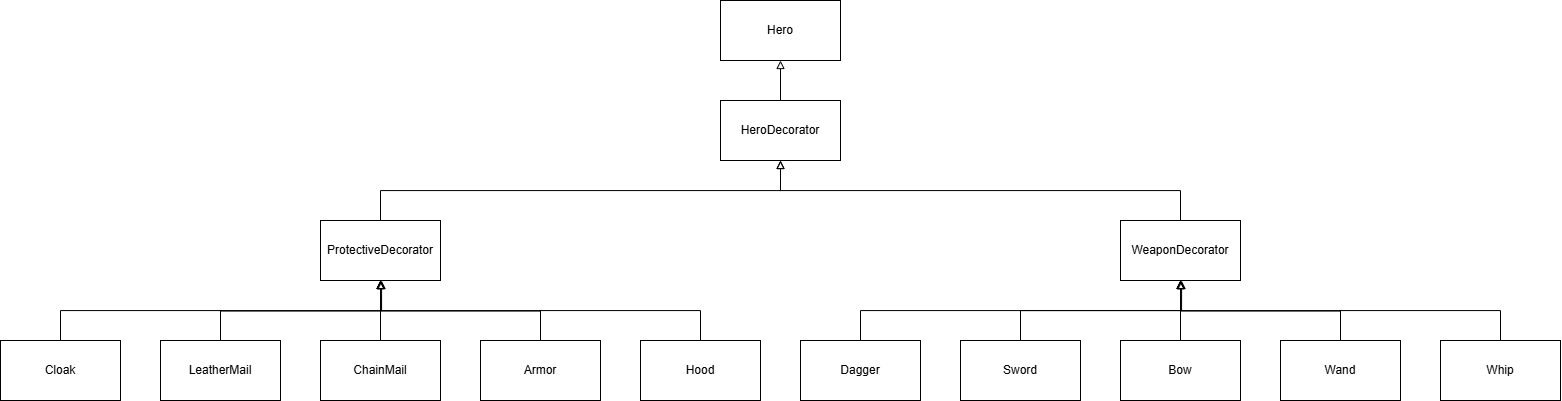

The diagram above was exported from draw.io. Its source (the exported page's mxGraphModel, read from the mxfile embedded in the PNG):
<mxGraphModel dx="2442" dy="857" grid="1" gridSize="10" guides="1" tooltips="1" connect="1" arrows="1" fold="1" page="1" pageScale="1" pageWidth="827" pageHeight="1169" math="0" shadow="0">
  <root>
    <mxCell id="WIyWlLk6GJQsqaUBKTNV-0" />
    <mxCell id="WIyWlLk6GJQsqaUBKTNV-1" parent="WIyWlLk6GJQsqaUBKTNV-0" />
    <mxCell id="DKTM3UFZsiM0W_KJ70vF-1" style="edgeStyle=orthogonalEdgeStyle;rounded=0;orthogonalLoop=1;jettySize=auto;html=1;exitX=0.5;exitY=0;exitDx=0;exitDy=0;entryX=0.5;entryY=1;entryDx=0;entryDy=0;endArrow=block;endFill=0;" edge="1" parent="WIyWlLk6GJQsqaUBKTNV-1" source="zklbxO-sHrZePx2Yuck3-5" target="DKTM3UFZsiM0W_KJ70vF-0">
      <mxGeometry relative="1" as="geometry" />
    </mxCell>
    <mxCell id="zklbxO-sHrZePx2Yuck3-5" value="HeroDecorator" style="rounded=0;whiteSpace=wrap;html=1;" parent="WIyWlLk6GJQsqaUBKTNV-1" vertex="1">
      <mxGeometry x="240" y="200" width="120" height="60" as="geometry" />
    </mxCell>
    <mxCell id="zklbxO-sHrZePx2Yuck3-11" style="edgeStyle=orthogonalEdgeStyle;rounded=0;orthogonalLoop=1;jettySize=auto;html=1;exitX=0.5;exitY=0;exitDx=0;exitDy=0;entryX=0.5;entryY=1;entryDx=0;entryDy=0;endArrow=block;endFill=0;" parent="WIyWlLk6GJQsqaUBKTNV-1" source="zklbxO-sHrZePx2Yuck3-6" target="zklbxO-sHrZePx2Yuck3-5" edge="1">
      <mxGeometry relative="1" as="geometry" />
    </mxCell>
    <mxCell id="zklbxO-sHrZePx2Yuck3-6" value="WeaponDecorator" style="rounded=0;whiteSpace=wrap;html=1;" parent="WIyWlLk6GJQsqaUBKTNV-1" vertex="1">
      <mxGeometry x="640" y="320" width="120" height="60" as="geometry" />
    </mxCell>
    <mxCell id="zklbxO-sHrZePx2Yuck3-9" style="edgeStyle=orthogonalEdgeStyle;rounded=0;orthogonalLoop=1;jettySize=auto;html=1;exitX=0.5;exitY=0;exitDx=0;exitDy=0;entryX=0.5;entryY=1;entryDx=0;entryDy=0;endArrow=block;endFill=0;" parent="WIyWlLk6GJQsqaUBKTNV-1" source="zklbxO-sHrZePx2Yuck3-8" target="zklbxO-sHrZePx2Yuck3-5" edge="1">
      <mxGeometry relative="1" as="geometry" />
    </mxCell>
    <mxCell id="zklbxO-sHrZePx2Yuck3-8" value="ProtectiveDecorator" style="rounded=0;whiteSpace=wrap;html=1;" parent="WIyWlLk6GJQsqaUBKTNV-1" vertex="1">
      <mxGeometry x="-160" y="320" width="120" height="60" as="geometry" />
    </mxCell>
    <mxCell id="zklbxO-sHrZePx2Yuck3-18" style="edgeStyle=orthogonalEdgeStyle;rounded=0;orthogonalLoop=1;jettySize=auto;html=1;exitX=0.5;exitY=0;exitDx=0;exitDy=0;entryX=0.5;entryY=1;entryDx=0;entryDy=0;endArrow=block;endFill=0;" parent="WIyWlLk6GJQsqaUBKTNV-1" source="zklbxO-sHrZePx2Yuck3-12" target="zklbxO-sHrZePx2Yuck3-6" edge="1">
      <mxGeometry relative="1" as="geometry" />
    </mxCell>
    <mxCell id="zklbxO-sHrZePx2Yuck3-12" value="Sword" style="rounded=0;whiteSpace=wrap;html=1;" parent="WIyWlLk6GJQsqaUBKTNV-1" vertex="1">
      <mxGeometry x="480" y="440" width="120" height="60" as="geometry" />
    </mxCell>
    <mxCell id="zklbxO-sHrZePx2Yuck3-19" style="edgeStyle=orthogonalEdgeStyle;rounded=0;orthogonalLoop=1;jettySize=auto;html=1;exitX=0.5;exitY=0;exitDx=0;exitDy=0;endArrow=block;endFill=0;" parent="WIyWlLk6GJQsqaUBKTNV-1" source="zklbxO-sHrZePx2Yuck3-13" edge="1">
      <mxGeometry relative="1" as="geometry">
        <mxPoint x="700" y="380" as="targetPoint" />
      </mxGeometry>
    </mxCell>
    <mxCell id="zklbxO-sHrZePx2Yuck3-13" value="Wand" style="rounded=0;whiteSpace=wrap;html=1;" parent="WIyWlLk6GJQsqaUBKTNV-1" vertex="1">
      <mxGeometry x="800" y="440" width="120" height="60" as="geometry" />
    </mxCell>
    <mxCell id="zklbxO-sHrZePx2Yuck3-17" value="" style="edgeStyle=orthogonalEdgeStyle;rounded=0;orthogonalLoop=1;jettySize=auto;html=1;endArrow=block;endFill=0;" parent="WIyWlLk6GJQsqaUBKTNV-1" source="zklbxO-sHrZePx2Yuck3-14" target="zklbxO-sHrZePx2Yuck3-6" edge="1">
      <mxGeometry relative="1" as="geometry" />
    </mxCell>
    <mxCell id="zklbxO-sHrZePx2Yuck3-14" value="Bow" style="rounded=0;whiteSpace=wrap;html=1;" parent="WIyWlLk6GJQsqaUBKTNV-1" vertex="1">
      <mxGeometry x="640" y="440" width="120" height="60" as="geometry" />
    </mxCell>
    <mxCell id="zklbxO-sHrZePx2Yuck3-21" style="edgeStyle=orthogonalEdgeStyle;rounded=0;orthogonalLoop=1;jettySize=auto;html=1;entryX=0.5;entryY=1;entryDx=0;entryDy=0;endArrow=block;endFill=0;" parent="WIyWlLk6GJQsqaUBKTNV-1" source="zklbxO-sHrZePx2Yuck3-15" target="zklbxO-sHrZePx2Yuck3-6" edge="1">
      <mxGeometry relative="1" as="geometry">
        <Array as="points">
          <mxPoint x="1020" y="410" />
          <mxPoint x="700" y="410" />
        </Array>
      </mxGeometry>
    </mxCell>
    <mxCell id="zklbxO-sHrZePx2Yuck3-15" value="Whip" style="rounded=0;whiteSpace=wrap;html=1;" parent="WIyWlLk6GJQsqaUBKTNV-1" vertex="1">
      <mxGeometry x="960" y="440" width="120" height="60" as="geometry" />
    </mxCell>
    <mxCell id="zklbxO-sHrZePx2Yuck3-22" style="edgeStyle=orthogonalEdgeStyle;rounded=0;orthogonalLoop=1;jettySize=auto;html=1;endArrow=block;endFill=0;" parent="WIyWlLk6GJQsqaUBKTNV-1" source="zklbxO-sHrZePx2Yuck3-16" edge="1">
      <mxGeometry relative="1" as="geometry">
        <mxPoint x="700" y="380" as="targetPoint" />
        <Array as="points">
          <mxPoint x="380" y="410" />
          <mxPoint x="701" y="410" />
        </Array>
      </mxGeometry>
    </mxCell>
    <mxCell id="zklbxO-sHrZePx2Yuck3-16" value="Dagger" style="rounded=0;whiteSpace=wrap;html=1;" parent="WIyWlLk6GJQsqaUBKTNV-1" vertex="1">
      <mxGeometry x="320" y="440" width="120" height="60" as="geometry" />
    </mxCell>
    <mxCell id="zklbxO-sHrZePx2Yuck3-23" style="edgeStyle=orthogonalEdgeStyle;rounded=0;orthogonalLoop=1;jettySize=auto;html=1;exitX=0.5;exitY=0;exitDx=0;exitDy=0;entryX=0.5;entryY=1;entryDx=0;entryDy=0;endArrow=block;endFill=0;" parent="WIyWlLk6GJQsqaUBKTNV-1" source="zklbxO-sHrZePx2Yuck3-24" edge="1">
      <mxGeometry relative="1" as="geometry">
        <mxPoint x="-100" y="380" as="targetPoint" />
      </mxGeometry>
    </mxCell>
    <mxCell id="zklbxO-sHrZePx2Yuck3-24" value="LeatherMail" style="rounded=0;whiteSpace=wrap;html=1;" parent="WIyWlLk6GJQsqaUBKTNV-1" vertex="1">
      <mxGeometry x="-320" y="440" width="120" height="60" as="geometry" />
    </mxCell>
    <mxCell id="zklbxO-sHrZePx2Yuck3-25" style="edgeStyle=orthogonalEdgeStyle;rounded=0;orthogonalLoop=1;jettySize=auto;html=1;exitX=0.5;exitY=0;exitDx=0;exitDy=0;endArrow=block;endFill=0;" parent="WIyWlLk6GJQsqaUBKTNV-1" source="zklbxO-sHrZePx2Yuck3-26" edge="1">
      <mxGeometry relative="1" as="geometry">
        <mxPoint x="-100" y="380" as="targetPoint" />
      </mxGeometry>
    </mxCell>
    <mxCell id="zklbxO-sHrZePx2Yuck3-26" value="Armor" style="rounded=0;whiteSpace=wrap;html=1;" parent="WIyWlLk6GJQsqaUBKTNV-1" vertex="1">
      <mxGeometry y="440" width="120" height="60" as="geometry" />
    </mxCell>
    <mxCell id="zklbxO-sHrZePx2Yuck3-27" value="" style="edgeStyle=orthogonalEdgeStyle;rounded=0;orthogonalLoop=1;jettySize=auto;html=1;endArrow=block;endFill=0;" parent="WIyWlLk6GJQsqaUBKTNV-1" source="zklbxO-sHrZePx2Yuck3-28" edge="1">
      <mxGeometry relative="1" as="geometry">
        <mxPoint x="-100" y="380" as="targetPoint" />
      </mxGeometry>
    </mxCell>
    <mxCell id="zklbxO-sHrZePx2Yuck3-28" value="ChainMail" style="rounded=0;whiteSpace=wrap;html=1;" parent="WIyWlLk6GJQsqaUBKTNV-1" vertex="1">
      <mxGeometry x="-160" y="440" width="120" height="60" as="geometry" />
    </mxCell>
    <mxCell id="zklbxO-sHrZePx2Yuck3-29" style="edgeStyle=orthogonalEdgeStyle;rounded=0;orthogonalLoop=1;jettySize=auto;html=1;entryX=0.5;entryY=1;entryDx=0;entryDy=0;endArrow=block;endFill=0;" parent="WIyWlLk6GJQsqaUBKTNV-1" source="zklbxO-sHrZePx2Yuck3-30" edge="1">
      <mxGeometry relative="1" as="geometry">
        <mxPoint x="-100" y="380" as="targetPoint" />
        <Array as="points">
          <mxPoint x="220" y="410" />
          <mxPoint x="-100" y="410" />
        </Array>
      </mxGeometry>
    </mxCell>
    <mxCell id="zklbxO-sHrZePx2Yuck3-30" value="Hood" style="rounded=0;whiteSpace=wrap;html=1;" parent="WIyWlLk6GJQsqaUBKTNV-1" vertex="1">
      <mxGeometry x="160" y="440" width="120" height="60" as="geometry" />
    </mxCell>
    <mxCell id="zklbxO-sHrZePx2Yuck3-31" style="edgeStyle=orthogonalEdgeStyle;rounded=0;orthogonalLoop=1;jettySize=auto;html=1;endArrow=block;endFill=0;" parent="WIyWlLk6GJQsqaUBKTNV-1" source="zklbxO-sHrZePx2Yuck3-32" edge="1">
      <mxGeometry relative="1" as="geometry">
        <mxPoint x="-100" y="380" as="targetPoint" />
        <Array as="points">
          <mxPoint x="-420" y="410" />
          <mxPoint x="-99" y="410" />
        </Array>
      </mxGeometry>
    </mxCell>
    <mxCell id="zklbxO-sHrZePx2Yuck3-32" value="Cloak" style="rounded=0;whiteSpace=wrap;html=1;" parent="WIyWlLk6GJQsqaUBKTNV-1" vertex="1">
      <mxGeometry x="-480" y="440" width="120" height="60" as="geometry" />
    </mxCell>
    <mxCell id="DKTM3UFZsiM0W_KJ70vF-0" value="Hero" style="rounded=0;whiteSpace=wrap;html=1;" vertex="1" parent="WIyWlLk6GJQsqaUBKTNV-1">
      <mxGeometry x="240" y="100" width="120" height="60" as="geometry" />
    </mxCell>
  </root>
</mxGraphModel>